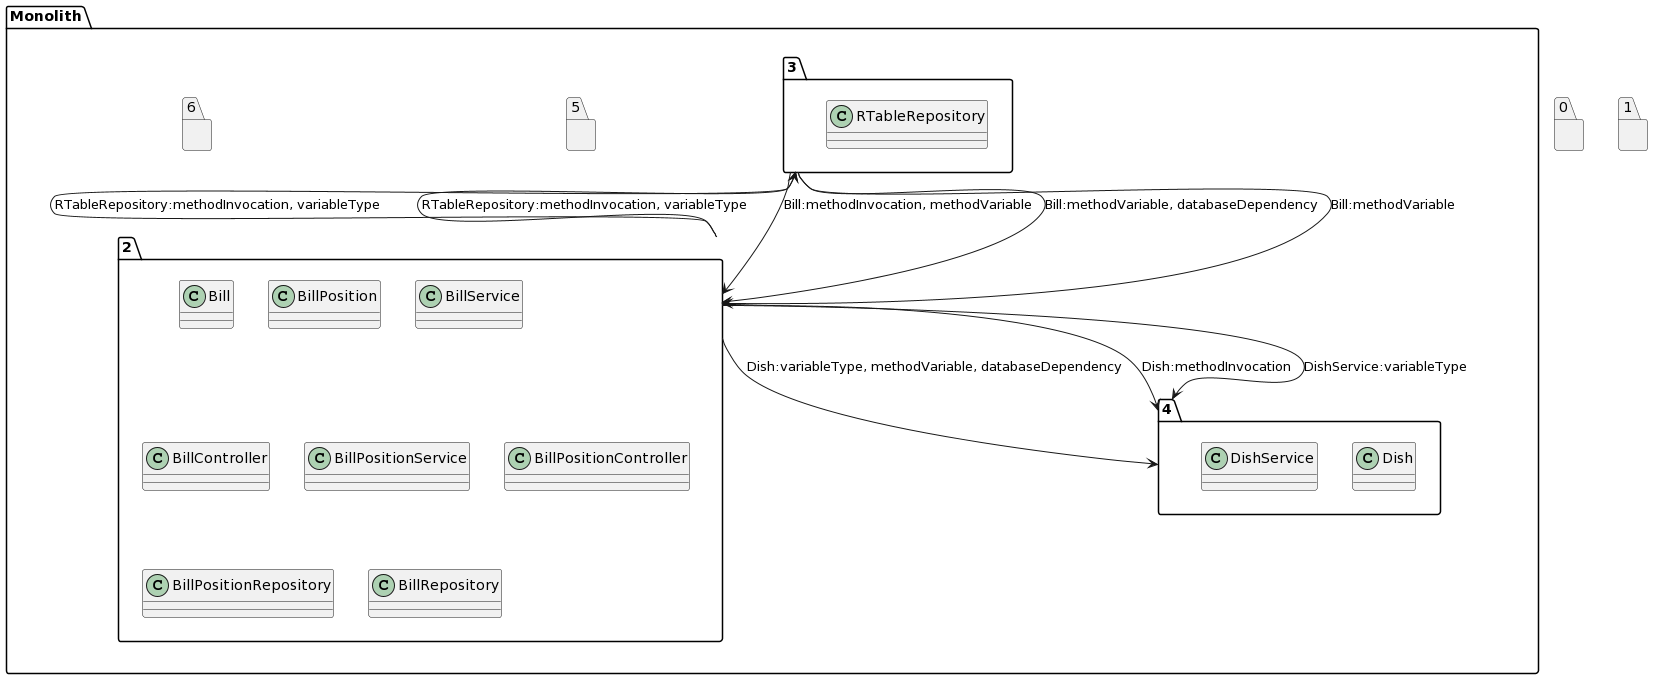

The diagram above was rendered by PlantUML. Its source (embedded in the PNG):
@startuml
package "Monolith" {
package "2"{
class Bill
class BillPosition
class BillService
class BillController
class BillPositionService
class BillPositionController
class BillPositionRepository
class BillRepository
}
package "3"{
class RTableRepository
class RTableRepository
}
package "4"{
class Dish
class Dish
class DishService
}
package "5"{
}
package "6"{
}
}
package "0"{
}
package "1"{
}
"2"-->"3":RTableRepository:methodInvocation, variableType
"2"-->"3":RTableRepository:methodInvocation, variableType
"2"-->"4":Dish:variableType, methodVariable, databaseDependency
"2"-->"4":Dish:methodInvocation
"2"-->"4":DishService:variableType
"3"-->"2":Bill:methodInvocation, methodVariable
"3"-->"2":Bill:methodVariable, databaseDependency
"3"-->"2":Bill:methodVariable
@enduml